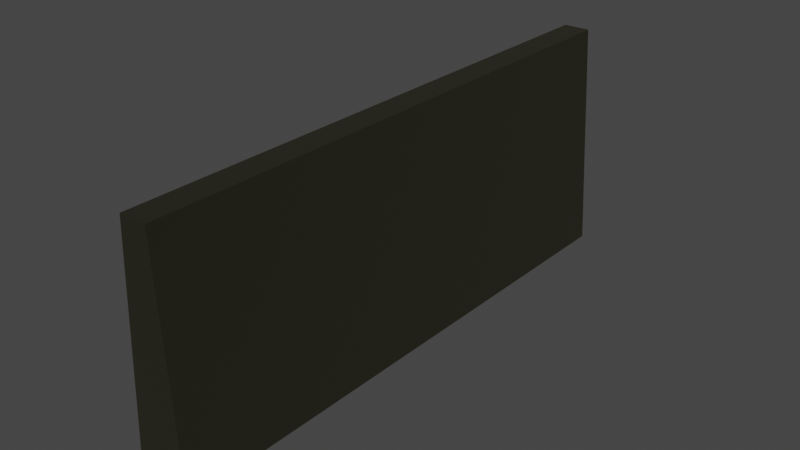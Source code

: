 # Source: wall.blend  (saved by Blender 3.1.7; exported with 4.5.12 LTS)
import bpy
from mathutils import Matrix  # noqa: F401  (used for matrix-valued properties, if any)

bpy.ops.wm.read_factory_settings(use_empty=True)
scene = bpy.context.scene
scene.name = 'Scene'

# ---- materials (node trees are filled in below, after node groups)
mat_material_001 = bpy.data.materials.new('Material.001')
mat_material_001.use_transparent_shadow = False

# ---- material node trees
mat_material_001.use_nodes = True; mat_material_001.node_tree.nodes.clear()
_N = mat_material_001.node_tree.nodes; _L = mat_material_001.node_tree.links
n0 = _N.new('ShaderNodeBsdfPrincipled'); n0.name = 'Principled BSDF'; n0.location = (10, 300)
n0.distribution = 'GGX'
n0.subsurface_method = 'RANDOM_WALK_SKIN'
n0.inputs[0].default_value = (0.01107, 0.01018, 0.001751, 1.0)
n0.inputs[2].default_value = 1.0
n0.inputs[3].default_value = 1.45
n0.inputs[27].default_value = (0.0, 0.0, 0.0, 1.0)
n0.inputs[28].default_value = 1.0
n1 = _N.new('ShaderNodeOutputMaterial'); n1.name = 'Material Output'; n1.location = (300, 300)
_L.new(n0.outputs[0], n1.inputs[0])
n1.is_active_output = True

# ---- world
world_world = bpy.data.worlds.new('World'); scene.world = world_world
world_world.use_nodes = True; world_world.node_tree.nodes.clear()
_N = world_world.node_tree.nodes; _L = world_world.node_tree.links
n0 = _N.new('ShaderNodeOutputWorld'); n0.name = 'World Output'; n0.location = (300, 300)
n1 = _N.new('ShaderNodeBackground'); n1.name = 'Background'; n1.location = (10, 300)
n1.inputs[0].default_value = (0.05088, 0.05088, 0.05088, 1.0)
_L.new(n1.outputs[0], n0.inputs[0])
n0.is_active_output = True
world_world.color = (0.05088, 0.05088, 0.05088)
world_world.use_sun_shadow = False
world_world.sun_shadow_jitter_overblur = 0.0

# ---- meshes
me_cube_001 = bpy.data.meshes.new('Cube.001')
me_cube_001.from_pydata([(-0.9305, -10.03, -2.164), (-0.4718, -10.03, 5.995), (-0.9305, 9.828, -2.164), (-0.4718, 9.828, 5.995), (0.9305, -10.03, -2.164), (0.4718, -10.03, 5.995), (0.9305, 9.828, -2.164), (0.4718, 9.828, 5.995)], [], [(0, 1, 3, 2), (2, 3, 7, 6), (6, 7, 5, 4), (4, 5, 1, 0), (2, 6, 4, 0), (7, 3, 1, 5)])
_uv = me_cube_001.uv_layers.new(name='UVMap')
_uv.uv.foreach_set('vector', [0.375, 0.0, 0.625, 0.0, 0.625, 0.25, 0.375, 0.25, 0.375, 0.25, 0.625, 0.25, 0.625, 0.5, 0.375, 0.5, 0.375, 0.5, 0.625, 0.5, 0.625, 0.75, 0.375, 0.75, 0.375, 0.75, 0.625, 0.75, 0.625, 1.0, 0.375, 1.0, 0.125, 0.5, 0.375, 0.5, 0.375, 0.75, 0.125, 0.75, 0.625, 0.5, 0.875, 0.5, 0.875, 0.75, 0.625, 0.75])
me_cube_001.materials.append(mat_material_001)
me_cube_001.use_remesh_fix_poles = True
me_cube_001.use_remesh_preserve_attributes = False
me_cube_001.update()

# ---- objects
ob_cube = bpy.data.objects.new('Cube', me_cube_001)

# ---- transforms, parenting, visibility, modifiers, constraints
ob_cube.location = (0.002703, -0.005141, 2.164)
_m = ob_cube.modifiers.new('Boolean', 'BOOLEAN')

# ---- collection membership
scene.collection.objects.link(ob_cube)

# ---- scene / render settings (as saved in the file)
scene.frame_start = 1; scene.frame_end = 250; scene.frame_set(1)
scene.render.engine = 'BLENDER_EEVEE_NEXT'
scene.cycles.sampling_pattern = 'TABULATED_SOBOL'
scene.cycles.use_light_tree = False
scene.view_settings.view_transform = 'Filmic'
bpy.context.view_layer.update()

# ---- added for rendering (the .blend has no active camera and no usable light): camera, sun
cam_auto = bpy.data.cameras.new('AutoCamera')
cam_auto.lens = 50.0
cam_auto.sensor_width = 36.0
cam_auto.clip_end = 1000.0
ob_auto_camera = bpy.data.objects.new('AutoCamera', cam_auto)
scene.collection.objects.link(ob_auto_camera)
ob_auto_camera.location = (19.9426, -24.0349, 20.0312)
ob_auto_camera.rotation_euler = (1.09748, -7.21219e-08, 0.694738)
scene.camera = ob_auto_camera
light_auto_sun = bpy.data.lights.new('AutoSun', 'SUN')
light_auto_sun.energy = 3.0
light_auto_sun.angle = 0.0523599
ob_auto_sun = bpy.data.objects.new('AutoSun', light_auto_sun)
scene.collection.objects.link(ob_auto_sun)
ob_auto_sun.rotation_euler = (0.872665, 0.174533, 0.523599)
bpy.context.view_layer.update()
